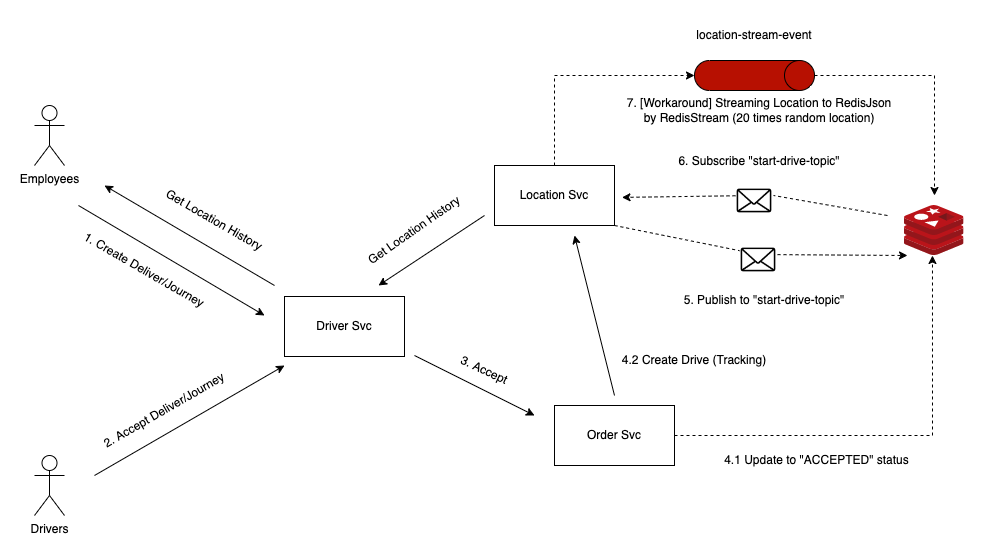

The diagram above was exported from draw.io. Its source (the exported page's mxGraphModel, read from the mxfile embedded in the PNG):
<mxGraphModel dx="1426" dy="801" grid="1" gridSize="10" guides="1" tooltips="1" connect="1" arrows="1" fold="1" page="1" pageScale="1" pageWidth="827" pageHeight="1169" math="0" shadow="0">
  <root>
    <mxCell id="0" />
    <mxCell id="1" parent="0" />
    <mxCell id="uo-fQuIGardWGKd6_Pie-19" value="" style="endArrow=classic;html=1;rounded=0;dashed=1;startArrow=none;entryX=0.05;entryY=1;entryDx=0;entryDy=0;entryPerimeter=0;" parent="1" source="uo-fQuIGardWGKd6_Pie-15" target="uo-fQuIGardWGKd6_Pie-1" edge="1">
      <mxGeometry width="50" height="50" relative="1" as="geometry">
        <mxPoint x="1025" y="505" as="sourcePoint" />
        <mxPoint x="1190" y="380" as="targetPoint" />
      </mxGeometry>
    </mxCell>
    <mxCell id="uo-fQuIGardWGKd6_Pie-1" value="" style="sketch=0;aspect=fixed;html=1;points=[];align=center;image;fontSize=12;image=img/lib/mscae/Cache_Redis_Product.svg;" parent="1" vertex="1">
      <mxGeometry x="1240" y="290" width="59.52" height="50" as="geometry" />
    </mxCell>
    <mxCell id="uo-fQuIGardWGKd6_Pie-2" value="Drivers" style="shape=umlActor;verticalLabelPosition=bottom;verticalAlign=top;html=1;outlineConnect=0;" parent="1" vertex="1">
      <mxGeometry x="370" y="540" width="30" height="60" as="geometry" />
    </mxCell>
    <mxCell id="uo-fQuIGardWGKd6_Pie-3" value="Employees&lt;br&gt;" style="shape=umlActor;verticalLabelPosition=bottom;verticalAlign=top;html=1;outlineConnect=0;" parent="1" vertex="1">
      <mxGeometry x="370" y="190" width="30" height="60" as="geometry" />
    </mxCell>
    <mxCell id="uo-fQuIGardWGKd6_Pie-4" value="Driver Svc" style="rounded=0;whiteSpace=wrap;html=1;" parent="1" vertex="1">
      <mxGeometry x="620" y="381" width="120" height="60" as="geometry" />
    </mxCell>
    <mxCell id="uo-fQuIGardWGKd6_Pie-6" value="" style="endArrow=classic;html=1;rounded=0;" parent="1" edge="1">
      <mxGeometry width="50" height="50" relative="1" as="geometry">
        <mxPoint x="610" y="370" as="sourcePoint" />
        <mxPoint x="440" y="270" as="targetPoint" />
      </mxGeometry>
    </mxCell>
    <mxCell id="uo-fQuIGardWGKd6_Pie-7" value="Get Location History" style="text;html=1;strokeColor=none;fillColor=none;align=center;verticalAlign=middle;whiteSpace=wrap;rounded=0;rotation=30;" parent="1" vertex="1">
      <mxGeometry x="470" y="290" width="160" height="30" as="geometry" />
    </mxCell>
    <mxCell id="uo-fQuIGardWGKd6_Pie-8" value="" style="endArrow=classic;html=1;rounded=0;" parent="1" edge="1">
      <mxGeometry width="50" height="50" relative="1" as="geometry">
        <mxPoint x="430" y="560" as="sourcePoint" />
        <mxPoint x="620" y="450" as="targetPoint" />
      </mxGeometry>
    </mxCell>
    <mxCell id="uo-fQuIGardWGKd6_Pie-9" value="2. Accept Deliver/Journey" style="text;html=1;strokeColor=none;fillColor=none;align=center;verticalAlign=middle;whiteSpace=wrap;rounded=0;rotation=-30;" parent="1" vertex="1">
      <mxGeometry x="420" y="480" width="160" height="30" as="geometry" />
    </mxCell>
    <mxCell id="uo-fQuIGardWGKd6_Pie-10" value="Order Svc" style="rounded=0;whiteSpace=wrap;html=1;" parent="1" vertex="1">
      <mxGeometry x="890" y="490" width="120" height="60" as="geometry" />
    </mxCell>
    <mxCell id="uo-fQuIGardWGKd6_Pie-30" style="edgeStyle=orthogonalEdgeStyle;rounded=0;orthogonalLoop=1;jettySize=auto;html=1;entryX=0.5;entryY=1;entryDx=0;entryDy=0;entryPerimeter=0;dashed=1;exitX=0.5;exitY=0;exitDx=0;exitDy=0;" parent="1" source="uo-fQuIGardWGKd6_Pie-11" target="uo-fQuIGardWGKd6_Pie-16" edge="1">
      <mxGeometry relative="1" as="geometry" />
    </mxCell>
    <mxCell id="uo-fQuIGardWGKd6_Pie-11" value="Location Svc" style="rounded=0;whiteSpace=wrap;html=1;" parent="1" vertex="1">
      <mxGeometry x="830" y="250" width="120" height="60" as="geometry" />
    </mxCell>
    <mxCell id="uo-fQuIGardWGKd6_Pie-12" value="" style="endArrow=classic;html=1;rounded=0;" parent="1" edge="1">
      <mxGeometry width="50" height="50" relative="1" as="geometry">
        <mxPoint x="750" y="440" as="sourcePoint" />
        <mxPoint x="870" y="500" as="targetPoint" />
      </mxGeometry>
    </mxCell>
    <mxCell id="uo-fQuIGardWGKd6_Pie-13" value="3. Accept" style="text;html=1;strokeColor=none;fillColor=none;align=center;verticalAlign=middle;whiteSpace=wrap;rounded=0;rotation=25;" parent="1" vertex="1">
      <mxGeometry x="740" y="440" width="160" height="30" as="geometry" />
    </mxCell>
    <mxCell id="uo-fQuIGardWGKd6_Pie-31" style="edgeStyle=orthogonalEdgeStyle;rounded=0;orthogonalLoop=1;jettySize=auto;html=1;dashed=1;" parent="1" source="uo-fQuIGardWGKd6_Pie-16" edge="1">
      <mxGeometry relative="1" as="geometry">
        <mxPoint x="1270" y="280" as="targetPoint" />
      </mxGeometry>
    </mxCell>
    <mxCell id="uo-fQuIGardWGKd6_Pie-16" value="" style="shape=cylinder3;whiteSpace=wrap;html=1;boundedLbl=1;backgroundOutline=1;size=15;rotation=90;fillColor=#B71001;fontColor=#ffffff;strokeColor=#000000;" parent="1" vertex="1">
      <mxGeometry x="1075" y="100" width="30" height="120" as="geometry" />
    </mxCell>
    <mxCell id="uo-fQuIGardWGKd6_Pie-17" value="location-stream-event" style="text;html=1;strokeColor=none;fillColor=none;align=center;verticalAlign=middle;whiteSpace=wrap;rounded=0;rotation=0;" parent="1" vertex="1">
      <mxGeometry x="1010" y="105" width="160" height="30" as="geometry" />
    </mxCell>
    <mxCell id="uo-fQuIGardWGKd6_Pie-15" value="" style="shape=image;html=1;verticalAlign=top;verticalLabelPosition=bottom;labelBackgroundColor=#ffffff;imageAspect=0;aspect=fixed;image=https://cdn4.iconfinder.com/data/icons/app-custom-ui-1/48/Envelope-128.png" parent="1" vertex="1">
      <mxGeometry x="1075" y="320" width="38" height="38" as="geometry" />
    </mxCell>
    <mxCell id="uo-fQuIGardWGKd6_Pie-20" value="" style="endArrow=none;html=1;rounded=0;dashed=1;exitX=1;exitY=1;exitDx=0;exitDy=0;" parent="1" target="uo-fQuIGardWGKd6_Pie-15" edge="1" source="uo-fQuIGardWGKd6_Pie-11">
      <mxGeometry width="50" height="50" relative="1" as="geometry">
        <mxPoint x="1025" y="505" as="sourcePoint" />
        <mxPoint x="1190" y="380" as="targetPoint" />
      </mxGeometry>
    </mxCell>
    <mxCell id="uo-fQuIGardWGKd6_Pie-21" value="5. Publish to &quot;start-drive-topic&quot;" style="text;html=1;strokeColor=none;fillColor=none;align=center;verticalAlign=middle;whiteSpace=wrap;rounded=0;rotation=0;" parent="1" vertex="1">
      <mxGeometry x="980" y="370" width="240" height="30" as="geometry" />
    </mxCell>
    <mxCell id="uo-fQuIGardWGKd6_Pie-25" value="" style="endArrow=classic;html=1;rounded=0;dashed=1;startArrow=none;entryX=0.05;entryY=1;entryDx=0;entryDy=0;entryPerimeter=0;" parent="1" source="uo-fQuIGardWGKd6_Pie-22" edge="1">
      <mxGeometry width="50" height="50" relative="1" as="geometry">
        <mxPoint x="1222.51" y="310" as="sourcePoint" />
        <mxPoint x="957.4860000000001" y="281.9" as="targetPoint" />
      </mxGeometry>
    </mxCell>
    <mxCell id="uo-fQuIGardWGKd6_Pie-22" value="" style="shape=image;html=1;verticalAlign=top;verticalLabelPosition=bottom;labelBackgroundColor=#ffffff;imageAspect=0;aspect=fixed;image=https://cdn4.iconfinder.com/data/icons/app-custom-ui-1/48/Envelope-128.png" parent="1" vertex="1">
      <mxGeometry x="1071" y="261" width="38" height="38" as="geometry" />
    </mxCell>
    <mxCell id="uo-fQuIGardWGKd6_Pie-26" value="" style="endArrow=none;html=1;rounded=0;dashed=1;startArrow=none;entryX=1;entryY=0.5;entryDx=0;entryDy=0;" parent="1" target="uo-fQuIGardWGKd6_Pie-22" edge="1">
      <mxGeometry width="50" height="50" relative="1" as="geometry">
        <mxPoint x="1223" y="300" as="sourcePoint" />
        <mxPoint x="957.4859999999999" y="281.9" as="targetPoint" />
      </mxGeometry>
    </mxCell>
    <mxCell id="uo-fQuIGardWGKd6_Pie-27" value="6. Subscribe &quot;start-drive-topic&quot;" style="text;html=1;strokeColor=none;fillColor=none;align=center;verticalAlign=middle;whiteSpace=wrap;rounded=0;rotation=0;" parent="1" vertex="1">
      <mxGeometry x="975" y="231" width="240" height="30" as="geometry" />
    </mxCell>
    <mxCell id="uo-fQuIGardWGKd6_Pie-28" value="" style="endArrow=classic;html=1;rounded=0;" parent="1" edge="1">
      <mxGeometry width="50" height="50" relative="1" as="geometry">
        <mxPoint x="820" y="300" as="sourcePoint" />
        <mxPoint x="714" y="370" as="targetPoint" />
      </mxGeometry>
    </mxCell>
    <mxCell id="uo-fQuIGardWGKd6_Pie-29" value="Get Location History" style="text;html=1;strokeColor=none;fillColor=none;align=center;verticalAlign=middle;whiteSpace=wrap;rounded=0;rotation=-35;" parent="1" vertex="1">
      <mxGeometry x="670" y="300" width="160" height="30" as="geometry" />
    </mxCell>
    <mxCell id="uo-fQuIGardWGKd6_Pie-32" value="7. [Workaround] Streaming Location to RedisJson by RedisStream (20 times random location)" style="text;html=1;strokeColor=none;fillColor=none;align=center;verticalAlign=middle;whiteSpace=wrap;rounded=0;rotation=0;" parent="1" vertex="1">
      <mxGeometry x="960" y="180" width="270" height="30" as="geometry" />
    </mxCell>
    <mxCell id="uo-fQuIGardWGKd6_Pie-33" value="" style="endArrow=classic;html=1;rounded=0;" parent="1" edge="1">
      <mxGeometry width="50" height="50" relative="1" as="geometry">
        <mxPoint x="414" y="290" as="sourcePoint" />
        <mxPoint x="600" y="400" as="targetPoint" />
      </mxGeometry>
    </mxCell>
    <mxCell id="uo-fQuIGardWGKd6_Pie-34" value="1. Create Deliver/Journey" style="text;html=1;strokeColor=none;fillColor=none;align=center;verticalAlign=middle;whiteSpace=wrap;rounded=0;rotation=30;" parent="1" vertex="1">
      <mxGeometry x="400" y="340" width="160" height="30" as="geometry" />
    </mxCell>
    <mxCell id="487h7vFbF62y5IWDMwyj-1" value="" style="endArrow=classic;html=1;rounded=0;" edge="1" parent="1">
      <mxGeometry width="50" height="50" relative="1" as="geometry">
        <mxPoint x="950" y="480" as="sourcePoint" />
        <mxPoint x="910" y="320" as="targetPoint" />
      </mxGeometry>
    </mxCell>
    <mxCell id="487h7vFbF62y5IWDMwyj-2" value="4.2 Create Drive (Tracking)" style="text;html=1;strokeColor=none;fillColor=none;align=center;verticalAlign=middle;whiteSpace=wrap;rounded=0;rotation=0;" vertex="1" parent="1">
      <mxGeometry x="950" y="430" width="160" height="30" as="geometry" />
    </mxCell>
    <mxCell id="487h7vFbF62y5IWDMwyj-4" value="" style="endArrow=classic;html=1;rounded=0;entryX=0.47;entryY=1;entryDx=0;entryDy=0;entryPerimeter=0;exitX=1;exitY=0.5;exitDx=0;exitDy=0;dashed=1;" edge="1" parent="1" source="uo-fQuIGardWGKd6_Pie-10" target="uo-fQuIGardWGKd6_Pie-1">
      <mxGeometry width="50" height="50" relative="1" as="geometry">
        <mxPoint x="1120" y="660" as="sourcePoint" />
        <mxPoint x="1080" y="500" as="targetPoint" />
        <Array as="points">
          <mxPoint x="1268" y="520" />
        </Array>
      </mxGeometry>
    </mxCell>
    <mxCell id="487h7vFbF62y5IWDMwyj-5" value="4.1 Update to &quot;ACCEPTED&quot; status" style="text;html=1;strokeColor=none;fillColor=none;align=center;verticalAlign=middle;whiteSpace=wrap;rounded=0;rotation=0;" vertex="1" parent="1">
      <mxGeometry x="1050" y="530" width="205" height="30" as="geometry" />
    </mxCell>
  </root>
</mxGraphModel>